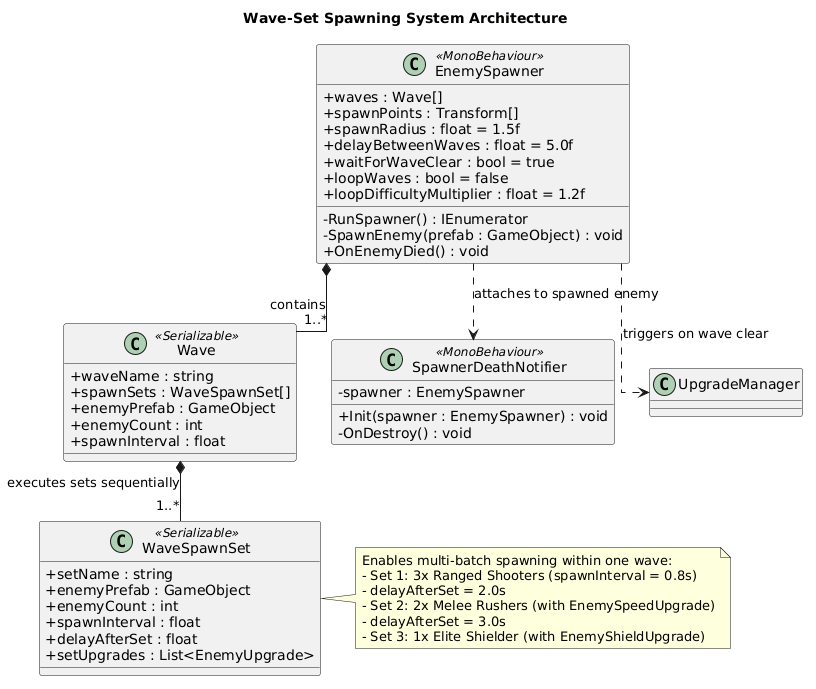

The diagram above was rendered by PlantUML. Its source (embedded in the PNG):
@startuml WaveSet_Spawning_System
skinparam classAttributeIconSize 0
skinparam packageStyle rectangle
skinparam shadowing false
skinparam linetype ortho

title Wave-Set Spawning System Architecture

class EnemySpawner <<MonoBehaviour>> {
    + waves : Wave[]
    + spawnPoints : Transform[]
    + spawnRadius : float = 1.5f
    + delayBetweenWaves : float = 5.0f
    + waitForWaveClear : bool = true
    + loopWaves : bool = false
    + loopDifficultyMultiplier : float = 1.2f
    - RunSpawner() : IEnumerator
    - SpawnEnemy(prefab : GameObject) : void
    + OnEnemyDied() : void
}

class Wave <<Serializable>> {
    + waveName : string
    + spawnSets : WaveSpawnSet[]
    + enemyPrefab : GameObject
    + enemyCount : int
    + spawnInterval : float
}

class WaveSpawnSet <<Serializable>> {
    + setName : string
    + enemyPrefab : GameObject
    + enemyCount : int
    + spawnInterval : float
    + delayAfterSet : float
    + setUpgrades : List<EnemyUpgrade>
}

class SpawnerDeathNotifier <<MonoBehaviour>> {
    - spawner : EnemySpawner
    + Init(spawner : EnemySpawner) : void
    - OnDestroy() : void
}

EnemySpawner *-- "1..*" Wave : contains
Wave *-- "1..*" WaveSpawnSet : executes sets sequentially
EnemySpawner ..> SpawnerDeathNotifier : attaches to spawned enemy
EnemySpawner ..> UpgradeManager : triggers on wave clear

note right of WaveSpawnSet
  Enables multi-batch spawning within one wave:
  - Set 1: 3x Ranged Shooters (spawnInterval = 0.8s)
  - delayAfterSet = 2.0s
  - Set 2: 2x Melee Rushers (with EnemySpeedUpgrade)
  - delayAfterSet = 3.0s
  - Set 3: 1x Elite Shielder (with EnemyShieldUpgrade)
end note

@enduml